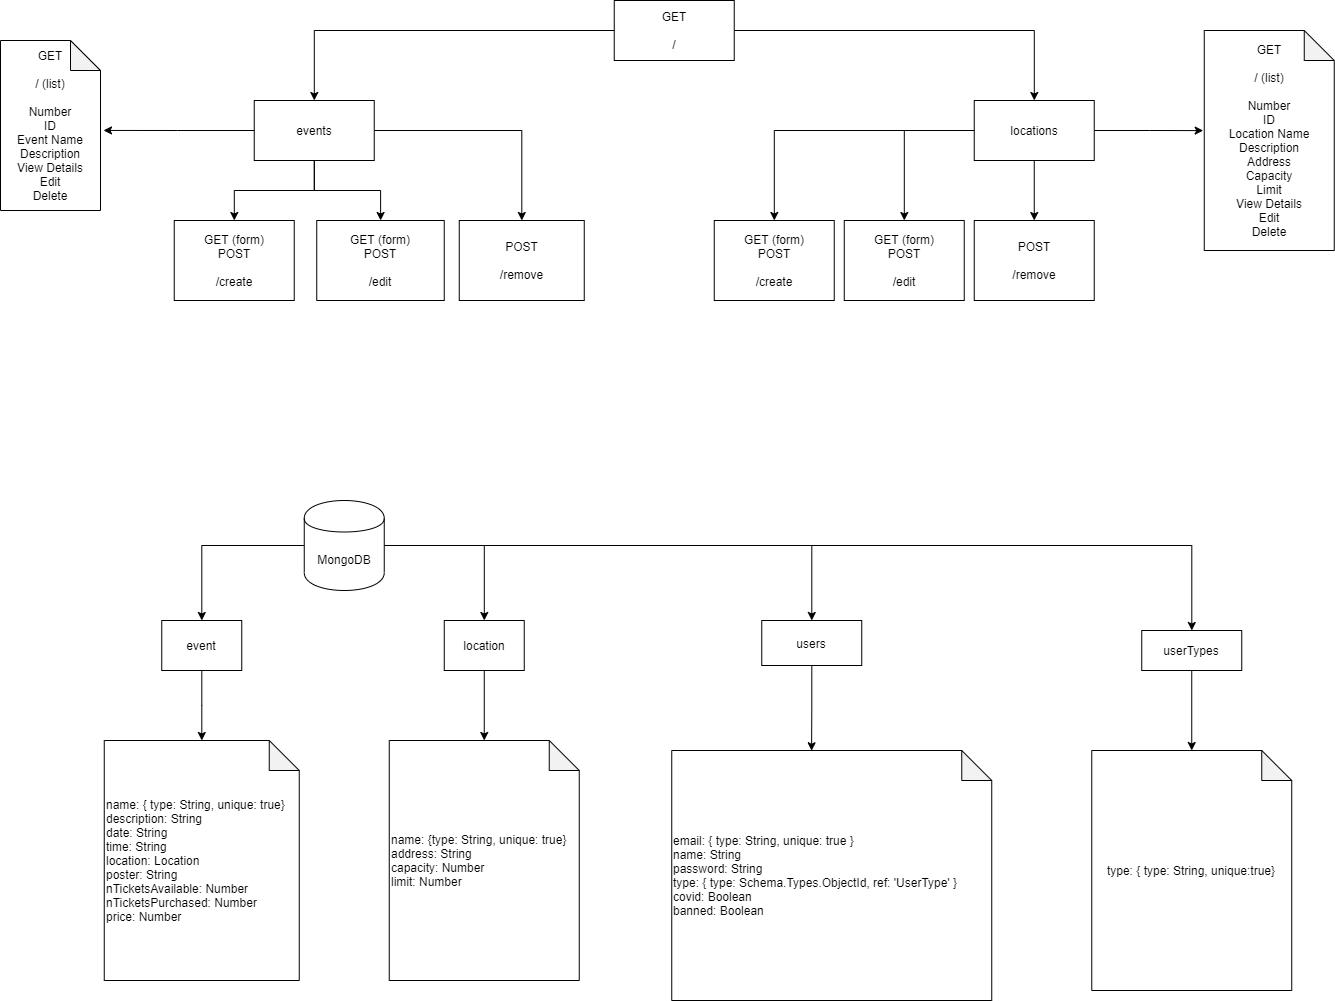

The diagram above was exported from draw.io. Its source (the exported page's mxGraphModel, read from the mxfile embedded in the PNG):
<mxGraphModel dx="5194" dy="3224" grid="1" gridSize="10" guides="1" tooltips="1" connect="1" arrows="1" fold="1" page="1" pageScale="1" pageWidth="850" pageHeight="1100" math="0" shadow="0">
  <root>
    <mxCell id="0" />
    <mxCell id="1" parent="0" />
    <mxCell id="uwYuwKZiTpqcy3LAlkzA-175" style="edgeStyle=orthogonalEdgeStyle;rounded=0;orthogonalLoop=1;jettySize=auto;html=1;" parent="1" source="uwYuwKZiTpqcy3LAlkzA-1" target="uwYuwKZiTpqcy3LAlkzA-5" edge="1">
      <mxGeometry relative="1" as="geometry" />
    </mxCell>
    <mxCell id="uwYuwKZiTpqcy3LAlkzA-176" style="edgeStyle=orthogonalEdgeStyle;rounded=0;orthogonalLoop=1;jettySize=auto;html=1;" parent="1" source="uwYuwKZiTpqcy3LAlkzA-1" target="uwYuwKZiTpqcy3LAlkzA-8" edge="1">
      <mxGeometry relative="1" as="geometry" />
    </mxCell>
    <mxCell id="uwYuwKZiTpqcy3LAlkzA-1" value="GET&lt;br&gt;&lt;br&gt;/" style="rounded=0;whiteSpace=wrap;html=1;" parent="1" vertex="1">
      <mxGeometry x="-46.25" y="40" width="120" height="60" as="geometry" />
    </mxCell>
    <mxCell id="uwYuwKZiTpqcy3LAlkzA-3" value="GET (form)&lt;br&gt;POST&lt;br&gt;&lt;br&gt;/create" style="whiteSpace=wrap;html=1;" parent="1" vertex="1">
      <mxGeometry x="-486.25" y="260" width="120" height="80" as="geometry" />
    </mxCell>
    <mxCell id="uwYuwKZiTpqcy3LAlkzA-178" style="edgeStyle=orthogonalEdgeStyle;rounded=0;orthogonalLoop=1;jettySize=auto;html=1;" parent="1" source="uwYuwKZiTpqcy3LAlkzA-5" target="uwYuwKZiTpqcy3LAlkzA-3" edge="1">
      <mxGeometry relative="1" as="geometry" />
    </mxCell>
    <mxCell id="uwYuwKZiTpqcy3LAlkzA-179" style="edgeStyle=orthogonalEdgeStyle;rounded=0;orthogonalLoop=1;jettySize=auto;html=1;" parent="1" source="uwYuwKZiTpqcy3LAlkzA-5" target="uwYuwKZiTpqcy3LAlkzA-170" edge="1">
      <mxGeometry relative="1" as="geometry" />
    </mxCell>
    <mxCell id="uwYuwKZiTpqcy3LAlkzA-181" style="edgeStyle=orthogonalEdgeStyle;rounded=0;orthogonalLoop=1;jettySize=auto;html=1;" parent="1" source="uwYuwKZiTpqcy3LAlkzA-5" target="uwYuwKZiTpqcy3LAlkzA-168" edge="1">
      <mxGeometry relative="1" as="geometry" />
    </mxCell>
    <mxCell id="7alxsDu_PZcMSdnCGjHy-46" style="edgeStyle=orthogonalEdgeStyle;rounded=0;orthogonalLoop=1;jettySize=auto;html=1;entryX=1.03;entryY=0.529;entryDx=0;entryDy=0;entryPerimeter=0;" parent="1" source="uwYuwKZiTpqcy3LAlkzA-5" target="7alxsDu_PZcMSdnCGjHy-28" edge="1">
      <mxGeometry relative="1" as="geometry" />
    </mxCell>
    <mxCell id="uwYuwKZiTpqcy3LAlkzA-5" value="events" style="whiteSpace=wrap;html=1;" parent="1" vertex="1">
      <mxGeometry x="-406.25" y="140" width="120" height="60" as="geometry" />
    </mxCell>
    <mxCell id="uwYuwKZiTpqcy3LAlkzA-182" style="edgeStyle=orthogonalEdgeStyle;rounded=0;orthogonalLoop=1;jettySize=auto;html=1;" parent="1" source="uwYuwKZiTpqcy3LAlkzA-8" target="uwYuwKZiTpqcy3LAlkzA-9" edge="1">
      <mxGeometry relative="1" as="geometry" />
    </mxCell>
    <mxCell id="uwYuwKZiTpqcy3LAlkzA-183" style="edgeStyle=orthogonalEdgeStyle;rounded=0;orthogonalLoop=1;jettySize=auto;html=1;" parent="1" source="uwYuwKZiTpqcy3LAlkzA-8" target="uwYuwKZiTpqcy3LAlkzA-10" edge="1">
      <mxGeometry relative="1" as="geometry" />
    </mxCell>
    <mxCell id="uwYuwKZiTpqcy3LAlkzA-184" style="edgeStyle=orthogonalEdgeStyle;rounded=0;orthogonalLoop=1;jettySize=auto;html=1;entryX=0.5;entryY=0;entryDx=0;entryDy=0;" parent="1" source="uwYuwKZiTpqcy3LAlkzA-8" target="uwYuwKZiTpqcy3LAlkzA-11" edge="1">
      <mxGeometry relative="1" as="geometry" />
    </mxCell>
    <mxCell id="7alxsDu_PZcMSdnCGjHy-45" style="edgeStyle=orthogonalEdgeStyle;rounded=0;orthogonalLoop=1;jettySize=auto;html=1;entryX=-0.008;entryY=0.455;entryDx=0;entryDy=0;entryPerimeter=0;" parent="1" source="uwYuwKZiTpqcy3LAlkzA-8" target="7alxsDu_PZcMSdnCGjHy-30" edge="1">
      <mxGeometry relative="1" as="geometry" />
    </mxCell>
    <mxCell id="uwYuwKZiTpqcy3LAlkzA-8" value="locations" style="whiteSpace=wrap;html=1;" parent="1" vertex="1">
      <mxGeometry x="313.75" y="140" width="120" height="60" as="geometry" />
    </mxCell>
    <mxCell id="uwYuwKZiTpqcy3LAlkzA-9" value="GET (form)&lt;br&gt;POST&lt;br&gt;&lt;br&gt;/create" style="whiteSpace=wrap;html=1;" parent="1" vertex="1">
      <mxGeometry x="53.75" y="260" width="120" height="80" as="geometry" />
    </mxCell>
    <mxCell id="uwYuwKZiTpqcy3LAlkzA-10" value="GET (form)&lt;br&gt;POST&lt;br&gt;&lt;br&gt;/edit" style="whiteSpace=wrap;html=1;" parent="1" vertex="1">
      <mxGeometry x="183.75" y="260" width="120" height="80" as="geometry" />
    </mxCell>
    <mxCell id="uwYuwKZiTpqcy3LAlkzA-11" value="POST&lt;br&gt;&lt;br&gt;/remove" style="whiteSpace=wrap;html=1;" parent="1" vertex="1">
      <mxGeometry x="313.75" y="260" width="120" height="80" as="geometry" />
    </mxCell>
    <mxCell id="uwYuwKZiTpqcy3LAlkzA-168" value="POST&lt;br&gt;&lt;br&gt;/remove" style="whiteSpace=wrap;html=1;" parent="1" vertex="1">
      <mxGeometry x="-201.25" y="260" width="125" height="80" as="geometry" />
    </mxCell>
    <mxCell id="uwYuwKZiTpqcy3LAlkzA-170" value="GET (form)&lt;br&gt;POST&lt;br&gt;&lt;br&gt;/edit" style="whiteSpace=wrap;html=1;" parent="1" vertex="1">
      <mxGeometry x="-343.75" y="260" width="127.5" height="80" as="geometry" />
    </mxCell>
    <mxCell id="7alxsDu_PZcMSdnCGjHy-19" style="edgeStyle=orthogonalEdgeStyle;rounded=0;orthogonalLoop=1;jettySize=auto;html=1;" parent="1" source="VMXzpd9PUlZ_NKpJ3YCG-2" target="7alxsDu_PZcMSdnCGjHy-5" edge="1">
      <mxGeometry relative="1" as="geometry" />
    </mxCell>
    <mxCell id="VMXzpd9PUlZ_NKpJ3YCG-2" value="event" style="whiteSpace=wrap;html=1;" parent="1" vertex="1">
      <mxGeometry x="-498.75" y="660" width="80" height="50" as="geometry" />
    </mxCell>
    <mxCell id="7alxsDu_PZcMSdnCGjHy-18" style="edgeStyle=orthogonalEdgeStyle;rounded=0;orthogonalLoop=1;jettySize=auto;html=1;" parent="1" source="7alxsDu_PZcMSdnCGjHy-3" target="VMXzpd9PUlZ_NKpJ3YCG-2" edge="1">
      <mxGeometry relative="1" as="geometry" />
    </mxCell>
    <mxCell id="7alxsDu_PZcMSdnCGjHy-22" style="edgeStyle=orthogonalEdgeStyle;rounded=0;orthogonalLoop=1;jettySize=auto;html=1;" parent="1" source="7alxsDu_PZcMSdnCGjHy-3" target="7alxsDu_PZcMSdnCGjHy-21" edge="1">
      <mxGeometry relative="1" as="geometry" />
    </mxCell>
    <mxCell id="7alxsDu_PZcMSdnCGjHy-35" style="edgeStyle=orthogonalEdgeStyle;rounded=0;orthogonalLoop=1;jettySize=auto;html=1;" parent="1" source="7alxsDu_PZcMSdnCGjHy-3" target="7alxsDu_PZcMSdnCGjHy-33" edge="1">
      <mxGeometry relative="1" as="geometry" />
    </mxCell>
    <mxCell id="7alxsDu_PZcMSdnCGjHy-36" style="edgeStyle=orthogonalEdgeStyle;rounded=0;orthogonalLoop=1;jettySize=auto;html=1;" parent="1" source="7alxsDu_PZcMSdnCGjHy-3" target="7alxsDu_PZcMSdnCGjHy-34" edge="1">
      <mxGeometry relative="1" as="geometry" />
    </mxCell>
    <mxCell id="7alxsDu_PZcMSdnCGjHy-3" value="MongoDB" style="shape=cylinder;whiteSpace=wrap;html=1;boundedLbl=1;backgroundOutline=1;" parent="1" vertex="1">
      <mxGeometry x="-356.25" y="540" width="80" height="90" as="geometry" />
    </mxCell>
    <mxCell id="7alxsDu_PZcMSdnCGjHy-5" value="&lt;div&gt;&lt;span&gt;name: { type: String, unique: true}&lt;/span&gt;&lt;br&gt;&lt;/div&gt;&lt;div&gt;description: String&lt;/div&gt;&lt;div&gt;date: String&lt;/div&gt;&lt;div&gt;time: String&lt;/div&gt;&lt;div&gt;location: Location&lt;/div&gt;&lt;div&gt;poster: String&lt;/div&gt;&lt;div&gt;nTicketsAvailable: Number&lt;/div&gt;&lt;div&gt;nTicketsPurchased: Number&lt;/div&gt;&lt;div&gt;price: Number&lt;/div&gt;" style="shape=note;whiteSpace=wrap;html=1;backgroundOutline=1;darkOpacity=0.05;align=left;" parent="1" vertex="1">
      <mxGeometry x="-556.25" y="780" width="195" height="240" as="geometry" />
    </mxCell>
    <mxCell id="7alxsDu_PZcMSdnCGjHy-20" value="&lt;div&gt;name: {type: String, unique: true}&lt;/div&gt;&lt;div&gt;address: String&lt;/div&gt;&lt;div&gt;capacity: Number&lt;/div&gt;&lt;div&gt;limit: Number&lt;/div&gt;" style="shape=note;whiteSpace=wrap;html=1;backgroundOutline=1;darkOpacity=0.05;align=left;" parent="1" vertex="1">
      <mxGeometry x="-271.25" y="780" width="190" height="240" as="geometry" />
    </mxCell>
    <mxCell id="7alxsDu_PZcMSdnCGjHy-23" style="edgeStyle=orthogonalEdgeStyle;rounded=0;orthogonalLoop=1;jettySize=auto;html=1;entryX=0.5;entryY=0;entryDx=0;entryDy=0;entryPerimeter=0;" parent="1" source="7alxsDu_PZcMSdnCGjHy-21" target="7alxsDu_PZcMSdnCGjHy-20" edge="1">
      <mxGeometry relative="1" as="geometry" />
    </mxCell>
    <mxCell id="7alxsDu_PZcMSdnCGjHy-21" value="location" style="whiteSpace=wrap;html=1;" parent="1" vertex="1">
      <mxGeometry x="-216.25" y="660" width="80" height="50" as="geometry" />
    </mxCell>
    <mxCell id="7alxsDu_PZcMSdnCGjHy-28" value="&lt;span&gt;GET&lt;br&gt;&lt;br&gt;/ (list)&lt;br&gt;&lt;br&gt;Number&lt;br&gt;ID&lt;br&gt;Event Name&lt;br&gt;Description&lt;br&gt;View Details&lt;br&gt;Edit&lt;br&gt;Delete&lt;br&gt;&lt;/span&gt;" style="shape=note;whiteSpace=wrap;html=1;backgroundOutline=1;darkOpacity=0.05;" parent="1" vertex="1">
      <mxGeometry x="-660" y="80" width="100" height="170" as="geometry" />
    </mxCell>
    <mxCell id="7alxsDu_PZcMSdnCGjHy-30" value="&lt;span&gt;GET&lt;br&gt;&lt;br&gt;/ (list)&lt;br&gt;&lt;br&gt;Number&lt;br&gt;ID&lt;br&gt;Location Name&lt;br&gt;Description&lt;br&gt;Address&lt;br&gt;Capacity&lt;br&gt;Limit&lt;br&gt;View Details&lt;br&gt;Edit&lt;br&gt;Delete&lt;br&gt;&lt;/span&gt;" style="shape=note;whiteSpace=wrap;html=1;backgroundOutline=1;darkOpacity=0.05;" parent="1" vertex="1">
      <mxGeometry x="543.75" y="70" width="130" height="220" as="geometry" />
    </mxCell>
    <mxCell id="7alxsDu_PZcMSdnCGjHy-43" style="edgeStyle=orthogonalEdgeStyle;rounded=0;orthogonalLoop=1;jettySize=auto;html=1;entryX=0.437;entryY=0.001;entryDx=0;entryDy=0;entryPerimeter=0;" parent="1" source="7alxsDu_PZcMSdnCGjHy-33" target="7alxsDu_PZcMSdnCGjHy-37" edge="1">
      <mxGeometry relative="1" as="geometry" />
    </mxCell>
    <mxCell id="7alxsDu_PZcMSdnCGjHy-33" value="users" style="whiteSpace=wrap;html=1;" parent="1" vertex="1">
      <mxGeometry x="101.25" y="660" width="100" height="45" as="geometry" />
    </mxCell>
    <mxCell id="7alxsDu_PZcMSdnCGjHy-42" style="edgeStyle=orthogonalEdgeStyle;rounded=0;orthogonalLoop=1;jettySize=auto;html=1;" parent="1" source="7alxsDu_PZcMSdnCGjHy-34" target="7alxsDu_PZcMSdnCGjHy-39" edge="1">
      <mxGeometry relative="1" as="geometry" />
    </mxCell>
    <mxCell id="7alxsDu_PZcMSdnCGjHy-34" value="userTypes" style="whiteSpace=wrap;html=1;" parent="1" vertex="1">
      <mxGeometry x="481.25" y="670" width="100" height="40" as="geometry" />
    </mxCell>
    <mxCell id="7alxsDu_PZcMSdnCGjHy-37" value="&lt;div&gt;email: { type: String, unique: true }&lt;/div&gt;&lt;div&gt;name: String&lt;/div&gt;&lt;div&gt;password: String&lt;/div&gt;&lt;div&gt;type: { type: Schema.Types.ObjectId, ref: 'UserType' }&lt;/div&gt;&lt;div&gt;covid: Boolean&lt;/div&gt;&lt;div&gt;banned: Boolean&lt;/div&gt;" style="shape=note;whiteSpace=wrap;html=1;backgroundOutline=1;darkOpacity=0.05;align=left;" parent="1" vertex="1">
      <mxGeometry x="11.25" y="790" width="320" height="250" as="geometry" />
    </mxCell>
    <mxCell id="7alxsDu_PZcMSdnCGjHy-39" value="type: { type: String, unique:true}" style="shape=note;whiteSpace=wrap;html=1;backgroundOutline=1;darkOpacity=0.05;" parent="1" vertex="1">
      <mxGeometry x="431.25" y="790" width="200" height="240" as="geometry" />
    </mxCell>
  </root>
</mxGraphModel>